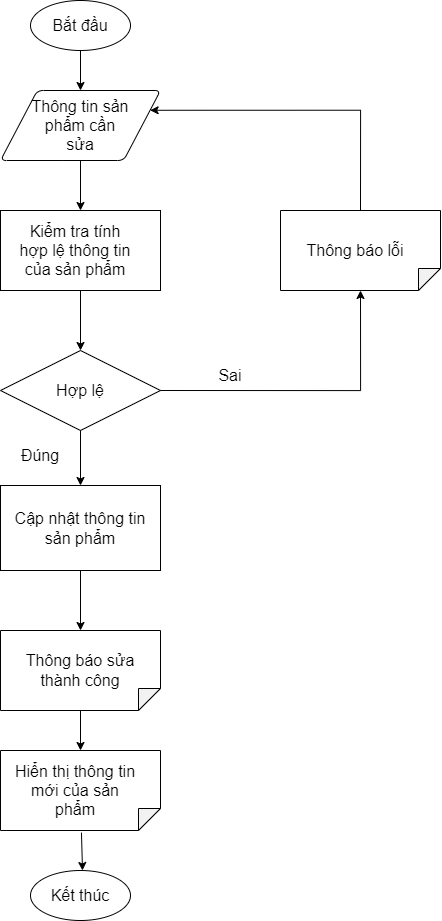

The diagram above was exported from draw.io. Its source (the exported page's mxGraphModel, read from the mxfile embedded in the PNG):
<mxGraphModel dx="2015" dy="1005" grid="1" gridSize="10" guides="1" tooltips="1" connect="1" arrows="1" fold="1" page="1" pageScale="1" pageWidth="850" pageHeight="1100" math="0" shadow="0">
  <root>
    <mxCell id="0" />
    <mxCell id="1" parent="0" />
    <mxCell id="oDUtrLzTfLHN0z32oyce-1" value="" style="strokeWidth=1;html=1;shape=mxgraph.flowchart.start_1;whiteSpace=wrap;fontStyle=0;fontSize=16;" parent="1" vertex="1">
      <mxGeometry x="320" y="90" width="100" height="50" as="geometry" />
    </mxCell>
    <mxCell id="oDUtrLzTfLHN0z32oyce-2" value="&lt;span style=&quot;font-size: 16px;&quot;&gt;&lt;font style=&quot;font-size: 16px;&quot;&gt;Bắt đầu&lt;/font&gt;&lt;/span&gt;" style="text;html=1;strokeColor=none;fillColor=none;align=center;verticalAlign=middle;whiteSpace=wrap;rounded=0;strokeWidth=1;fontStyle=0;fontSize=16;" parent="1" vertex="1">
      <mxGeometry x="340" y="100" width="60" height="30" as="geometry" />
    </mxCell>
    <mxCell id="oDUtrLzTfLHN0z32oyce-3" value="" style="endArrow=classic;html=1;rounded=0;fontSize=16;exitX=0.5;exitY=1;exitDx=0;exitDy=0;exitPerimeter=0;fontStyle=0;strokeWidth=1;" parent="1" source="oDUtrLzTfLHN0z32oyce-1" edge="1">
      <mxGeometry width="50" height="50" relative="1" as="geometry">
        <mxPoint x="410" y="390" as="sourcePoint" />
        <mxPoint x="370" y="180" as="targetPoint" />
      </mxGeometry>
    </mxCell>
    <mxCell id="oDUtrLzTfLHN0z32oyce-4" value="" style="shape=parallelogram;html=1;strokeWidth=1;perimeter=parallelogramPerimeter;whiteSpace=wrap;rounded=1;arcSize=12;size=0.23;fontSize=16;fontStyle=0" parent="1" vertex="1">
      <mxGeometry x="290" y="180" width="160" height="70" as="geometry" />
    </mxCell>
    <mxCell id="oDUtrLzTfLHN0z32oyce-5" value="Thông tin sản phẩm cần sửa" style="text;html=1;strokeColor=none;fillColor=none;align=center;verticalAlign=middle;whiteSpace=wrap;rounded=0;fontSize=16;fontStyle=0;strokeWidth=1;" parent="1" vertex="1">
      <mxGeometry x="320" y="200" width="100" height="30" as="geometry" />
    </mxCell>
    <mxCell id="oDUtrLzTfLHN0z32oyce-6" value="" style="endArrow=classic;html=1;rounded=0;fontSize=16;strokeWidth=1;" parent="1" edge="1">
      <mxGeometry width="50" height="50" relative="1" as="geometry">
        <mxPoint x="370" y="250" as="sourcePoint" />
        <mxPoint x="370" y="300" as="targetPoint" />
      </mxGeometry>
    </mxCell>
    <mxCell id="oDUtrLzTfLHN0z32oyce-7" value="" style="rounded=0;whiteSpace=wrap;html=1;fontSize=16;strokeWidth=1;" parent="1" vertex="1">
      <mxGeometry x="290" y="300" width="160" height="80" as="geometry" />
    </mxCell>
    <mxCell id="oDUtrLzTfLHN0z32oyce-8" value="Kiểm tra tính hợp lệ thông tin của sản phẩm" style="text;html=1;strokeColor=none;fillColor=none;align=center;verticalAlign=middle;whiteSpace=wrap;rounded=0;fontSize=16;fontStyle=0;strokeWidth=1;" parent="1" vertex="1">
      <mxGeometry x="305" y="325" width="120" height="30" as="geometry" />
    </mxCell>
    <mxCell id="oDUtrLzTfLHN0z32oyce-9" value="" style="endArrow=classic;html=1;rounded=0;fontSize=16;strokeWidth=1;" parent="1" edge="1">
      <mxGeometry width="50" height="50" relative="1" as="geometry">
        <mxPoint x="370" y="380" as="sourcePoint" />
        <mxPoint x="370" y="440" as="targetPoint" />
      </mxGeometry>
    </mxCell>
    <mxCell id="oDUtrLzTfLHN0z32oyce-10" value="" style="rhombus;whiteSpace=wrap;html=1;fontSize=16;strokeWidth=1;" parent="1" vertex="1">
      <mxGeometry x="290" y="440" width="160" height="80" as="geometry" />
    </mxCell>
    <mxCell id="oDUtrLzTfLHN0z32oyce-11" value="&lt;span style=&quot;font-size: 16px;&quot;&gt;&lt;font style=&quot;font-size: 16px;&quot;&gt;Hợp lệ&lt;/font&gt;&lt;/span&gt;" style="text;html=1;strokeColor=none;fillColor=none;align=center;verticalAlign=middle;whiteSpace=wrap;rounded=0;strokeWidth=1;fontStyle=0;fontSize=16;" parent="1" vertex="1">
      <mxGeometry x="340" y="465" width="60" height="30" as="geometry" />
    </mxCell>
    <mxCell id="oDUtrLzTfLHN0z32oyce-12" value="" style="endArrow=classic;html=1;rounded=0;fontSize=16;strokeWidth=1;exitX=0.5;exitY=1;exitDx=0;exitDy=0;entryX=0.5;entryY=0;entryDx=0;entryDy=0;" parent="1" source="oDUtrLzTfLHN0z32oyce-10" edge="1" target="2IQOf7AjO70bTLlygUIW-11">
      <mxGeometry width="50" height="50" relative="1" as="geometry">
        <mxPoint x="385" y="610" as="sourcePoint" />
        <mxPoint x="370" y="590" as="targetPoint" />
      </mxGeometry>
    </mxCell>
    <mxCell id="oDUtrLzTfLHN0z32oyce-13" value="Đúng" style="text;html=1;strokeColor=none;fillColor=none;align=center;verticalAlign=middle;whiteSpace=wrap;rounded=0;fontSize=16;" parent="1" vertex="1">
      <mxGeometry x="300" y="530" width="60" height="30" as="geometry" />
    </mxCell>
    <mxCell id="oDUtrLzTfLHN0z32oyce-14" value="" style="shape=note;whiteSpace=wrap;html=1;backgroundOutline=1;darkOpacity=0.05;fontSize=16;strokeWidth=1;rotation=90;size=22;" parent="1" vertex="1">
      <mxGeometry x="330" y="800" width="80" height="160" as="geometry" />
    </mxCell>
    <mxCell id="oDUtrLzTfLHN0z32oyce-15" value="" style="endArrow=classic;html=1;rounded=0;fontSize=16;strokeWidth=1;exitX=0.5;exitY=1;exitDx=0;exitDy=0;" parent="1" edge="1">
      <mxGeometry width="50" height="50" relative="1" as="geometry">
        <mxPoint x="370" y="800" as="sourcePoint" />
        <mxPoint x="370" y="840" as="targetPoint" />
      </mxGeometry>
    </mxCell>
    <mxCell id="oDUtrLzTfLHN0z32oyce-16" value="Hiển thị thông tin mới của sản phẩm" style="text;html=1;strokeColor=none;fillColor=none;align=center;verticalAlign=middle;whiteSpace=wrap;rounded=0;fontSize=16;fontStyle=0;strokeWidth=1;" parent="1" vertex="1">
      <mxGeometry x="300" y="865" width="130" height="30" as="geometry" />
    </mxCell>
    <mxCell id="oDUtrLzTfLHN0z32oyce-17" value="" style="edgeStyle=segmentEdgeStyle;endArrow=classic;html=1;rounded=0;fontSize=16;strokeWidth=1;" parent="1" edge="1">
      <mxGeometry width="50" height="50" relative="1" as="geometry">
        <mxPoint x="450" y="480" as="sourcePoint" />
        <mxPoint x="650" y="380" as="targetPoint" />
        <Array as="points">
          <mxPoint x="650" y="480" />
        </Array>
      </mxGeometry>
    </mxCell>
    <mxCell id="oDUtrLzTfLHN0z32oyce-18" value="Sai" style="text;html=1;strokeColor=none;fillColor=none;align=center;verticalAlign=middle;whiteSpace=wrap;rounded=0;fontSize=16;" parent="1" vertex="1">
      <mxGeometry x="490" y="450" width="60" height="30" as="geometry" />
    </mxCell>
    <mxCell id="oDUtrLzTfLHN0z32oyce-19" value="" style="endArrow=classic;html=1;rounded=0;fontSize=16;strokeWidth=1;exitX=1.026;exitY=0.494;exitDx=0;exitDy=0;exitPerimeter=0;" parent="1" source="oDUtrLzTfLHN0z32oyce-14" edge="1">
      <mxGeometry width="50" height="50" relative="1" as="geometry">
        <mxPoint x="410" y="670" as="sourcePoint" />
        <mxPoint x="372" y="960" as="targetPoint" />
      </mxGeometry>
    </mxCell>
    <mxCell id="oDUtrLzTfLHN0z32oyce-20" value="" style="strokeWidth=1;html=1;shape=mxgraph.flowchart.start_1;whiteSpace=wrap;fontStyle=0;fontSize=16;" parent="1" vertex="1">
      <mxGeometry x="320" y="960" width="100" height="50" as="geometry" />
    </mxCell>
    <mxCell id="oDUtrLzTfLHN0z32oyce-21" value="&lt;span style=&quot;font-size: 16px&quot;&gt;&lt;font style=&quot;font-size: 16px&quot;&gt;Kết thúc&lt;/font&gt;&lt;/span&gt;" style="text;html=1;strokeColor=none;fillColor=none;align=center;verticalAlign=middle;whiteSpace=wrap;rounded=0;strokeWidth=1;fontStyle=0;fontSize=16;" parent="1" vertex="1">
      <mxGeometry x="335" y="970" width="70" height="30" as="geometry" />
    </mxCell>
    <mxCell id="oDUtrLzTfLHN0z32oyce-22" value="" style="shape=note;whiteSpace=wrap;html=1;backgroundOutline=1;darkOpacity=0.05;fontSize=16;strokeWidth=1;rotation=90;size=22;" parent="1" vertex="1">
      <mxGeometry x="610" y="260" width="80" height="160" as="geometry" />
    </mxCell>
    <mxCell id="oDUtrLzTfLHN0z32oyce-23" value="Thông báo lỗi" style="text;html=1;strokeColor=none;fillColor=none;align=center;verticalAlign=middle;whiteSpace=wrap;rounded=0;fontSize=16;fontStyle=0;strokeWidth=1;" parent="1" vertex="1">
      <mxGeometry x="580" y="325" width="130" height="30" as="geometry" />
    </mxCell>
    <mxCell id="oDUtrLzTfLHN0z32oyce-24" value="" style="shape=note;whiteSpace=wrap;html=1;backgroundOutline=1;darkOpacity=0.05;fontSize=16;strokeWidth=1;rotation=90;size=22;" parent="1" vertex="1">
      <mxGeometry x="330" y="680" width="80" height="160" as="geometry" />
    </mxCell>
    <mxCell id="oDUtrLzTfLHN0z32oyce-25" value="&lt;span style=&quot;font-size: 16px ; background-color: rgb(255 , 255 , 255)&quot;&gt;Thông báo sửa thành công&lt;/span&gt;" style="text;html=1;strokeColor=none;fillColor=none;align=center;verticalAlign=middle;whiteSpace=wrap;rounded=0;" parent="1" vertex="1">
      <mxGeometry x="310" y="745" width="120" height="30" as="geometry" />
    </mxCell>
    <mxCell id="oDUtrLzTfLHN0z32oyce-26" value="" style="edgeStyle=segmentEdgeStyle;endArrow=classic;html=1;rounded=0;exitX=0;exitY=0.5;exitDx=0;exitDy=0;exitPerimeter=0;entryX=1;entryY=0.25;entryDx=0;entryDy=0;" parent="1" source="oDUtrLzTfLHN0z32oyce-22" target="oDUtrLzTfLHN0z32oyce-4" edge="1">
      <mxGeometry width="50" height="50" relative="1" as="geometry">
        <mxPoint x="590" y="490" as="sourcePoint" />
        <mxPoint x="640" y="440" as="targetPoint" />
        <Array as="points">
          <mxPoint x="650" y="200" />
        </Array>
      </mxGeometry>
    </mxCell>
    <mxCell id="2IQOf7AjO70bTLlygUIW-11" value="Cập nhật thông tin sản phẩm" style="rounded=0;whiteSpace=wrap;html=1;fontSize=16;" vertex="1" parent="1">
      <mxGeometry x="290" y="575" width="160" height="85" as="geometry" />
    </mxCell>
    <mxCell id="2IQOf7AjO70bTLlygUIW-13" value="" style="endArrow=classic;html=1;rounded=0;fontSize=16;exitX=0.5;exitY=1;exitDx=0;exitDy=0;" edge="1" parent="1" source="2IQOf7AjO70bTLlygUIW-11" target="oDUtrLzTfLHN0z32oyce-24">
      <mxGeometry width="50" height="50" relative="1" as="geometry">
        <mxPoint x="530" y="900" as="sourcePoint" />
        <mxPoint x="580" y="850" as="targetPoint" />
      </mxGeometry>
    </mxCell>
  </root>
</mxGraphModel>